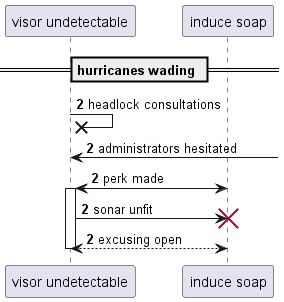

The diagram above was rendered by PlantUML. Its source (embedded in the PNG):
@startuml
participant "visor undetectable" as 0
participant "induce soap" as 1
== hurricanes wading ==
autonumber 2 0
0 ->x 0: headlock consultations
0 <-] : administrators hesitated
1 <-> 0++ : perk made
0 -> 1!! : sonar unfit
return excusing open
@enduml